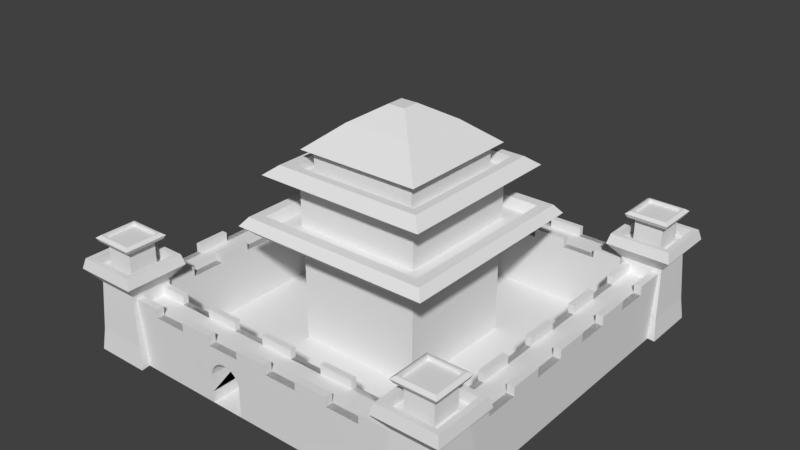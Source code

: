 # Source: Castle.blend  (saved by Blender 2.78.0; exported with 4.5.12 LTS)
import bpy
from mathutils import Matrix  # noqa: F401  (used for matrix-valued properties, if any)

bpy.ops.wm.read_factory_settings(use_empty=True)
scene = bpy.context.scene
scene.name = 'Scene'

# ---- collections
col_collection_1 = bpy.data.collections.new('Collection 1'); scene.collection.children.link(col_collection_1)

# ---- world
world_world = bpy.data.worlds.new('World'); scene.world = world_world
world_world.color = (0.05088, 0.05088, 0.05088)
world_world.use_sun_shadow = False
world_world.sun_shadow_jitter_overblur = 0.0
world_world.cycles.sampling_method = 'MANUAL'

# ---- meshes
me_cube_012 = bpy.data.meshes.new('Cube.012')
me_cube_012.from_pydata([(-1.0, -1.0, -0.7702), (-1.0, -1.0, 1.0), (-1.0, 1.0, -0.7702), (-1.0, 1.0, 1.0), (1.0, -1.0, -0.7702), (1.0, -1.0, 1.0), (1.0, 1.0, -0.7702), (1.0, 1.0, 1.0), (-1.468, -1.468, 1.0), (-1.468, 1.468, 1.0), (1.468, -1.468, 1.0), (1.468, 1.468, 1.0), (-1.65, -1.65, 1.161), (-1.65, 1.65, 1.161), (1.65, -1.65, 1.161), (1.65, 1.65, 1.161), (-1.543, -1.543, 1.299), (-1.543, 1.543, 1.299), (1.543, -1.543, 1.299), (1.543, 1.543, 1.299), (-1.376, -1.376, 1.299), (-1.376, 1.376, 1.299), (1.376, -1.376, 1.299), (1.376, 1.376, 1.299), (-1.32, -1.32, 1.127), (-1.32, 1.32, 1.127), (1.32, -1.32, 1.127), (1.32, 1.32, 1.127), (-1.02, -1.02, 1.127), (-1.02, 1.02, 1.127), (1.02, -1.02, 1.127), (1.02, 1.02, 1.127), (-1.02, -1.02, 1.849), (-1.02, 1.02, 1.849), (1.02, -1.02, 1.849), (1.02, 1.02, 1.849), (-1.25, -1.25, 1.849), (-1.25, 1.25, 1.849), (1.25, -1.25, 1.849), (1.25, 1.25, 1.849), (-1.39, -1.39, 1.94), (-1.39, 1.39, 1.94), (1.39, -1.39, 1.94), (1.39, 1.39, 1.94), (-1.211, -1.211, 2.083), (-1.211, 1.211, 2.083), (1.211, -1.211, 2.083), (1.211, 1.211, 2.083), (-1.085, -1.085, 2.083), (-1.085, 1.085, 2.083), (1.085, -1.085, 2.083), (1.085, 1.085, 2.083), (-1.085, -1.085, 1.917), (-1.085, 1.085, 1.917), (1.085, -1.085, 1.917), (1.085, 1.085, 1.917), (-0.8738, -0.8738, 1.917), (-0.8738, 0.8738, 1.917), (0.8738, -0.8738, 1.917), (0.8738, 0.8738, 1.917), (-0.8738, -0.8738, 2.304), (-0.8738, 0.8738, 2.304), (0.8738, -0.8738, 2.304), (0.8738, 0.8738, 2.304), (-1.002, -1.002, 2.304), (-1.002, 1.002, 2.304), (1.002, -1.002, 2.304), (1.002, 1.002, 2.304), (-0.5538, -0.5538, 2.676), (-0.5538, 0.5538, 2.676), (0.5538, -0.5538, 2.676), (0.5538, 0.5538, 2.676), (-0.1397, -0.1397, 2.933), (-0.1397, 0.1397, 2.933), (0.1397, -0.1397, 2.933), (0.1397, 0.1397, 2.933)], [], [(0, 1, 3, 2), (2, 3, 7, 6), (6, 7, 5, 4), (4, 5, 1, 0), (2, 6, 4, 0), (5, 7, 11, 10), (10, 11, 15, 14), (3, 1, 8, 9), (1, 5, 10, 8), (7, 3, 9, 11), (12, 14, 18, 16), (9, 8, 12, 13), (8, 10, 14, 12), (11, 9, 13, 15), (18, 19, 23, 22), (15, 13, 17, 19), (14, 15, 19, 18), (13, 12, 16, 17), (21, 20, 24, 25), (17, 16, 20, 21), (16, 18, 22, 20), (19, 17, 21, 23), (24, 26, 30, 28), (20, 22, 26, 24), (23, 21, 25, 27), (22, 23, 27, 26), (30, 31, 35, 34), (27, 25, 29, 31), (26, 27, 31, 30), (25, 24, 28, 29), (32, 34, 38, 36), (29, 28, 32, 33), (28, 30, 34, 32), (31, 29, 33, 35), (39, 37, 41, 43), (35, 33, 37, 39), (34, 35, 39, 38), (33, 32, 36, 37), (42, 43, 47, 46), (38, 39, 43, 42), (37, 36, 40, 41), (36, 38, 42, 40), (44, 46, 50, 48), (41, 40, 44, 45), (40, 42, 46, 44), (43, 41, 45, 47), (50, 51, 55, 54), (47, 45, 49, 51), (46, 47, 51, 50), (45, 44, 48, 49), (54, 55, 59, 58), (49, 48, 52, 53), (48, 50, 54, 52), (51, 49, 53, 55), (56, 58, 62, 60), (53, 52, 56, 57), (52, 54, 58, 56), (55, 53, 57, 59), (62, 63, 67, 66), (59, 57, 61, 63), (58, 59, 63, 62), (57, 56, 60, 61), (65, 64, 68, 69), (61, 60, 64, 65), (60, 62, 66, 64), (63, 61, 65, 67), (68, 70, 74, 72), (64, 66, 70, 68), (67, 65, 69, 71), (66, 67, 71, 70), (75, 73, 72, 74), (71, 69, 73, 75), (70, 71, 75, 74), (69, 68, 72, 73)])
me_cube_012.use_remesh_preserve_volume = False
me_cube_012.use_remesh_preserve_attributes = False
me_cube_012.use_mirror_vertex_groups = False
me_cube_012.update()
me_cylinder_003 = bpy.data.meshes.new('Cylinder.003')
me_cylinder_003.from_pydata([(-2.418, 0.3576, -13.07), (-2.418, 0.3576, -12.02), (-2.425, 0.2598, -13.07), (-2.425, 0.2598, -12.02), (-2.454, 0.1658, -13.07), (-2.454, 0.1658, -12.02), (-2.5, 0.07911, -13.07), (-2.5, 0.07911, -12.02), (-2.562, 0.003162, -13.07), (-2.562, 0.003162, -12.02), (-2.638, -0.05917, -13.07), (-2.638, -0.05917, -12.02), (-2.725, -0.1055, -13.07), (-2.725, -0.1055, -12.02), (-2.819, -0.134, -13.07), (-2.819, -0.134, -12.02), (-2.917, -0.1436, -13.07), (-2.917, -0.1498, -12.02), (-3.014, -0.134, -13.07), (-3.014, -0.134, -12.02), (-3.108, -0.1055, -13.07), (-3.108, -0.1055, -12.02), (-3.195, -0.05917, -13.07), (-3.195, -0.05917, -12.02), (-3.271, 0.003163, -13.07), (-3.271, 0.003163, -12.02), (-3.333, 0.07912, -13.07), (-3.333, 0.07912, -12.02), (-3.38, 0.1658, -13.07), (-3.38, 0.1658, -12.02), (-3.408, 0.2598, -13.07), (-3.408, 0.2598, -12.02), (-3.431, 0.3576, -13.07), (-3.423, 0.3576, -12.02), (-6.423, 0.8515, -13.07), (-5.423, -0.1485, -13.07), (-6.423, -0.1485, -13.07), (-4.423, 0.8515, -13.07), (-5.423, 0.8515, -13.07), (-4.423, -0.1485, -13.07), (-2.423, -0.1485, -13.07), (-3.423, -0.1485, -13.07), (-3.423, 0.8515, -13.07), (-2.423, 0.8515, -13.07), (-0.4229, -0.1485, -13.07), (-1.423, -0.1485, -13.07), (-1.423, 0.8515, -13.07), (0.5771, -0.1485, -13.07), (-0.4229, 0.8515, -13.07), (1.577, -0.1485, -13.07), (0.5771, 0.8515, -13.07), (2.577, -0.1485, -13.07), (2.577, 0.8515, -13.07), (1.577, 0.8515, -13.07), (-6.423, 1.193, -13.07), (-5.423, 1.193, -13.07), (-4.423, 1.193, -13.07), (-2.423, 1.193, -13.07), (-3.423, 1.193, -13.07), (-0.4229, 1.193, -13.07), (-1.423, 1.193, -13.07), (1.577, 1.193, -13.07), (0.5771, 1.193, -13.07), (2.577, 1.193, -13.07), (-6.423, -0.5488, -13.07), (-4.423, -0.5488, -13.07), (-5.423, -0.5488, -13.07), (-3.423, -0.5488, -13.07), (-2.423, -0.5488, -13.07), (-1.423, -0.5488, -13.07), (-0.4229, -0.5488, -13.07), (1.577, -0.5488, -13.07), (0.5771, -0.5488, -13.07), (2.577, -0.5488, -13.07), (-6.423, -0.8204, -13.07), (-4.423, -0.8204, -13.07), (-5.423, -0.8204, -13.07), (-3.423, -0.8204, -13.07), (-2.423, -0.8204, -13.07), (-1.423, -0.8204, -13.07), (-0.4229, -0.8204, -13.07), (1.577, -0.8204, -13.07), (0.5771, -0.8204, -13.07), (2.577, -0.8204, -13.07), (-6.423, 0.8515, -12.02), (-5.423, -0.1485, -12.02), (-6.38, -0.1485, -11.98), (-5.423, 0.8515, -12.02), (-4.423, 0.8515, -12.02), (-2.423, -0.1485, -12.02), (-3.423, -0.1485, -12.02), (-3.423, 0.8515, -12.02), (-0.4229, -0.1485, -12.02), (-1.423, -0.1485, -12.02), (-1.423, 0.8515, -12.02), (1.577, 0.8515, -12.02), (2.6, 0.8515, -11.99), (2.6, -0.1485, -11.99), (-6.423, 1.193, -12.02), (-3.423, -0.8204, -12.02), (-4.423, -0.8204, -12.02), (-1.423, 1.193, -12.02), (-0.4229, 1.193, -12.02), (0.5771, 1.193, -12.02), (1.577, 1.193, -12.02), (-3.423, 1.193, -12.02), (-5.423, 1.193, -12.02), (0.5771, 0.8515, -12.02), (2.6, 1.217, -11.99), (-4.423, -0.5488, -12.02), (-5.423, -0.5488, -12.02), (1.577, -0.5488, -12.02), (0.5771, -0.5488, -12.02), (-1.423, -0.5488, -12.02), (-6.38, -0.5488, -11.98), (1.577, -0.1485, -12.02), (2.6, -0.5488, -11.99), (-3.423, -0.5488, -12.02), (-4.423, -0.1485, -12.02), (-5.423, -0.8204, -12.02), (-6.38, -0.8204, -11.98), (-2.423, 0.8515, -12.02), (-0.4229, 0.8515, -12.02), (0.5771, -0.1485, -12.02), (-4.423, 1.193, -12.02), (-2.423, 1.193, -12.02), (-2.423, -0.5488, -12.02), (-0.4229, -0.5488, -12.02), (-1.423, -0.8204, -12.02), (-2.423, -0.8204, -12.02), (0.5771, -0.8204, -12.02), (-0.4229, -0.8204, -12.02), (2.6, -0.8204, -11.99), (1.577, -0.8204, -12.02), (-3.423, -0.8204, -12.19), (-4.423, -0.8204, -12.19), (-4.423, -0.5488, -12.19), (-5.423, -0.5488, -12.19), (1.577, -0.5488, -12.19), (0.5771, -0.5488, -12.19), (-1.423, -0.5488, -12.19), (-6.423, -0.5488, -12.19), (2.577, -0.5488, -12.19), (-3.423, -0.5488, -12.19), (-5.423, -0.8204, -12.19), (-6.423, -0.8204, -12.19), (-2.423, -0.5488, -12.19), (-0.4229, -0.5488, -12.19), (-1.423, -0.8204, -12.19), (-2.423, -0.8204, -12.19), (0.5771, -0.8204, -12.19), (-0.4229, -0.8204, -12.19), (2.577, -0.8204, -12.19), (1.577, -0.8204, -12.19), (-6.423, -0.5488, -12.85), (-4.423, -0.5488, -12.85), (-5.423, -0.5488, -12.85), (-3.423, -0.5488, -12.85), (-2.423, -0.5488, -12.85), (-1.423, -0.5488, -12.85), (-0.4229, -0.5488, -12.85), (1.577, -0.5488, -12.85), (0.5771, -0.5488, -12.85), (2.577, -0.5488, -12.85), (-6.423, -0.8204, -12.85), (-4.423, -0.8204, -12.85), (-5.423, -0.8204, -12.85), (-3.423, -0.8204, -12.85), (-2.423, -0.8204, -12.85), (-1.423, -0.8204, -12.85), (-0.4229, -0.8204, -12.85), (1.577, -0.8204, -12.85), (0.5771, -0.8204, -12.85), (2.577, -0.8204, -12.85), (3.673, 0.8515, -11.96), (3.673, -0.1485, -10.96), (3.673, -0.1485, -11.96), (3.673, 0.8515, -9.96), (3.673, 0.8515, -10.96), (3.673, -0.1485, -9.96), (3.673, -0.1485, -7.96), (3.673, -0.1485, -8.96), (3.673, 0.8515, -8.96), (3.673, 0.8515, -7.96), (3.673, -0.1485, -5.96), (3.673, -0.1485, -6.96), (3.673, 0.8515, -6.96), (3.673, -0.1485, -4.96), (3.673, 0.8515, -5.96), (3.673, -0.1485, -3.96), (3.673, 0.8515, -4.96), (3.673, -0.1485, -2.96), (3.673, 0.8515, -2.96), (3.673, 0.8515, -3.96), (3.673, 1.193, -11.96), (3.673, 1.193, -10.96), (3.673, 1.193, -9.96), (3.673, 1.193, -7.96), (3.673, 1.193, -8.96), (3.673, 1.193, -5.96), (3.673, 1.193, -6.96), (3.673, 1.193, -3.96), (3.673, 1.193, -4.96), (3.673, 1.193, -2.96), (3.673, -0.5488, -11.96), (3.673, -0.5488, -9.96), (3.673, -0.5488, -10.96), (3.673, -0.5488, -8.96), (3.673, -0.5488, -7.96), (3.673, -0.5488, -6.96), (3.673, -0.5488, -5.96), (3.673, -0.5488, -3.96), (3.673, -0.5488, -4.96), (3.673, -0.5488, -2.96), (3.673, -0.8204, -11.96), (3.673, -0.8204, -9.96), (3.673, -0.8204, -10.96), (3.673, -0.8204, -8.96), (3.673, -0.8204, -7.96), (3.673, -0.8204, -6.96), (3.673, -0.8204, -5.96), (3.673, -0.8204, -3.96), (3.673, -0.8204, -4.96), (3.673, -0.8204, -2.96), (2.622, -0.1485, -10.96), (2.622, 0.8515, -10.96), (2.622, 0.8515, -9.96), (2.622, -0.1485, -7.96), (2.622, -0.1485, -8.96), (2.622, 0.8515, -8.96), (2.622, -0.1485, -5.96), (2.622, -0.1485, -6.96), (2.622, 0.8515, -6.96), (2.622, 0.8515, -3.96), (2.6, 0.8515, -2.951), (2.6, -0.1485, -2.951), (2.622, -0.8204, -8.96), (2.622, -0.8204, -9.96), (2.622, 1.193, -6.96), (2.622, 1.193, -5.96), (2.622, 1.193, -4.96), (2.622, 1.193, -3.96), (2.622, 1.193, -8.96), (2.622, 1.193, -10.96), (2.622, 0.8515, -4.96), (2.6, 1.193, -2.951), (2.622, -0.5488, -9.96), (2.622, -0.5488, -10.96), (2.622, -0.5488, -3.96), (2.622, -0.5488, -4.96), (2.622, -0.5488, -6.96), (2.622, -0.1485, -3.96), (2.6, -0.5488, -2.951), (2.622, -0.5488, -8.96), (2.622, -0.1485, -9.96), (2.622, -0.8204, -10.96), (2.622, 0.8515, -7.96), (2.622, 0.8515, -5.96), (2.622, -0.1485, -4.96), (2.622, 1.193, -9.96), (2.622, 1.193, -7.96), (2.622, -0.5488, -7.96), (2.622, -0.5488, -5.96), (2.622, -0.8204, -6.96), (2.622, -0.8204, -7.96), (2.622, -0.8204, -4.96), (2.622, -0.8204, -5.96), (2.6, -0.8204, -2.951), (2.622, -0.8204, -3.96), (2.794, -0.8204, -8.96), (2.794, -0.8204, -9.96), (2.794, -0.5488, -9.96), (2.794, -0.5488, -10.96), (2.794, -0.5488, -3.96), (2.794, -0.5488, -4.96), (2.794, -0.5488, -6.96), (2.794, -0.5488, -11.96), (2.794, -0.5488, -2.96), (2.794, -0.5488, -8.96), (2.794, -0.8204, -10.96), (2.794, -0.8204, -11.96), (2.794, -0.5488, -7.96), (2.794, -0.5488, -5.96), (2.794, -0.8204, -6.96), (2.794, -0.8204, -7.96), (2.794, -0.8204, -4.96), (2.794, -0.8204, -5.96), (2.794, -0.8204, -2.96), (2.794, -0.8204, -3.96), (3.451, -0.5488, -11.96), (3.451, -0.5488, -9.96), (3.451, -0.5488, -10.96), (3.451, -0.5488, -8.96), (3.451, -0.5488, -7.96), (3.451, -0.5488, -6.96), (3.451, -0.5488, -5.96), (3.451, -0.5488, -3.96), (3.451, -0.5488, -4.96), (3.451, -0.5488, -2.96), (3.451, -0.8204, -11.96), (3.451, -0.8204, -9.96), (3.451, -0.8204, -10.96), (3.451, -0.8204, -8.96), (3.451, -0.8204, -7.96), (3.451, -0.8204, -6.96), (3.451, -0.8204, -5.96), (3.451, -0.8204, -3.96), (3.451, -0.8204, -4.96), (3.451, -0.8204, -2.96), (-6.423, 0.8515, -2.942), (-5.423, -0.1485, -2.942), (-6.401, -0.1485, -2.961), (-4.423, 0.8515, -2.942), (-5.423, 0.8515, -2.942), (-4.423, -0.1485, -2.942), (-2.423, -0.1485, -2.942), (-3.423, -0.1485, -2.942), (-3.423, 0.8515, -2.942), (-2.423, 0.8515, -2.942), (-0.4229, -0.1485, -2.942), (-1.423, -0.1485, -2.942), (-1.423, 0.8515, -2.942), (0.5771, -0.1485, -2.942), (-0.4229, 0.8515, -2.942), (1.577, -0.1485, -2.942), (0.5771, 0.8515, -2.942), (1.577, 0.8515, -2.942), (-6.401, 1.193, -2.961), (-5.423, 1.193, -2.942), (-4.423, 1.193, -2.942), (-2.423, 1.193, -2.942), (-3.423, 1.193, -2.942), (-0.4229, 1.193, -2.942), (-1.423, 1.193, -2.942), (1.577, 1.193, -2.942), (0.5771, 1.193, -2.942), (-6.401, -0.5488, -2.961), (-4.423, -0.5488, -2.942), (-5.423, -0.5488, -2.942), (-3.423, -0.5488, -2.942), (-2.423, -0.5488, -2.942), (-1.423, -0.5488, -2.942), (-0.4229, -0.5488, -2.942), (1.577, -0.5488, -2.942), (0.5771, -0.5488, -2.942), (-6.401, -0.8204, -2.961), (-4.423, -0.8204, -2.942), (-5.423, -0.8204, -2.942), (-3.423, -0.8204, -2.942), (-2.423, -0.8204, -2.942), (-1.423, -0.8204, -2.942), (-0.4229, -0.8204, -2.942), (1.577, -0.8204, -2.942), (0.5771, -0.8204, -2.942), (-6.423, 0.8515, -1.891), (-5.423, -0.1485, -1.891), (-6.423, -0.1485, -1.891), (-5.423, 0.8515, -1.891), (-4.423, 0.8515, -1.891), (-2.423, -0.1485, -1.891), (-3.423, -0.1485, -1.891), (-3.423, 0.8515, -1.891), (-0.4229, -0.1485, -1.891), (-1.423, -0.1485, -1.891), (-1.423, 0.8515, -1.891), (1.577, 0.8515, -1.891), (2.577, 0.8515, -1.891), (2.577, -0.1485, -1.891), (-6.423, 1.193, -1.891), (-3.423, -0.8204, -1.891), (-4.423, -0.8204, -1.891), (-1.423, 1.193, -1.891), (-0.4229, 1.193, -1.891), (0.5771, 1.193, -1.891), (1.577, 1.193, -1.891), (-3.423, 1.193, -1.891), (-5.423, 1.193, -1.891), (0.5771, 0.8515, -1.891), (2.577, 1.193, -1.891), (-4.423, -0.5488, -1.891), (-5.423, -0.5488, -1.891), (1.577, -0.5488, -1.891), (0.5771, -0.5488, -1.891), (-1.423, -0.5488, -1.891), (-6.423, -0.5488, -1.891), (1.577, -0.1485, -1.891), (2.577, -0.5488, -1.891), (-3.423, -0.5488, -1.891), (-4.423, -0.1485, -1.891), (-5.423, -0.8204, -1.891), (-6.423, -0.8204, -1.891), (-2.423, 0.8515, -1.891), (-0.4229, 0.8515, -1.891), (0.5771, -0.1485, -1.891), (-4.423, 1.193, -1.891), (-2.423, 1.193, -1.891), (-2.423, -0.5488, -1.891), (-0.4229, -0.5488, -1.891), (-1.423, -0.8204, -1.891), (-2.423, -0.8204, -1.891), (0.5771, -0.8204, -1.891), (-0.4229, -0.8204, -1.891), (2.577, -0.8204, -1.891), (1.577, -0.8204, -1.891), (-3.423, -0.8204, -2.063), (-4.423, -0.8204, -2.063), (-4.423, -0.5488, -2.063), (-5.423, -0.5488, -2.063), (1.577, -0.5488, -2.063), (0.5771, -0.5488, -2.063), (-1.423, -0.5488, -2.063), (-6.423, -0.5488, -2.063), (2.577, -0.5488, -2.063), (-3.423, -0.5488, -2.063), (-5.423, -0.8204, -2.063), (-6.423, -0.8204, -2.063), (-2.423, -0.5488, -2.063), (-0.4229, -0.5488, -2.063), (-1.423, -0.8204, -2.063), (-2.423, -0.8204, -2.063), (0.5771, -0.8204, -2.063), (-0.4229, -0.8204, -2.063), (2.577, -0.8204, -2.063), (1.577, -0.8204, -2.063), (-6.423, -0.5488, -2.72), (-4.423, -0.5488, -2.72), (-5.423, -0.5488, -2.72), (-3.423, -0.5488, -2.72), (-2.423, -0.5488, -2.72), (-1.423, -0.5488, -2.72), (-0.4229, -0.5488, -2.72), (1.577, -0.5488, -2.72), (0.5771, -0.5488, -2.72), (2.577, -0.5488, -2.72), (-6.423, -0.8204, -2.72), (-4.423, -0.8204, -2.72), (-5.423, -0.8204, -2.72), (-3.423, -0.8204, -2.72), (-2.423, -0.8204, -2.72), (-1.423, -0.8204, -2.72), (-0.4229, -0.8204, -2.72), (1.577, -0.8204, -2.72), (0.5771, -0.8204, -2.72), (2.577, -0.8204, -2.72), (-6.38, 0.8515, -11.98), (-6.38, -0.1485, -10.98), (-6.38, 0.8515, -9.979), (-6.38, 0.8515, -10.98), (-6.38, -0.1485, -9.979), (-6.38, -0.1485, -7.979), (-6.38, -0.1485, -8.979), (-6.38, 0.8515, -8.979), (-6.38, 0.8515, -7.979), (-6.38, -0.1485, -5.979), (-6.38, -0.1485, -6.979), (-6.38, 0.8515, -6.979), (-6.38, -0.1485, -4.979), (-6.38, 0.8515, -5.979), (-6.38, -0.1485, -3.979), (-6.38, 0.8515, -4.979), (-6.38, 0.8515, -2.979), (-6.38, 0.8515, -3.979), (-6.38, 1.193, -10.98), (-6.38, 1.193, -9.979), (-6.38, 1.193, -7.979), (-6.38, 1.193, -8.979), (-6.38, 1.193, -5.979), (-6.38, 1.193, -6.979), (-6.38, 1.193, -3.979), (-6.38, 1.193, -4.979), (-6.38, -0.5488, -9.979), (-6.38, -0.5488, -10.98), (-6.38, -0.5488, -8.979), (-6.38, -0.5488, -7.979), (-6.38, -0.5488, -6.979), (-6.38, -0.5488, -5.979), (-6.38, -0.5488, -3.979), (-6.38, -0.5488, -4.979), (-6.38, -0.8204, -9.979), (-6.38, -0.8204, -10.98), (-6.38, -0.8204, -8.979), (-6.38, -0.8204, -7.979), (-6.38, -0.8204, -6.979), (-6.38, -0.8204, -5.979), (-6.38, -0.8204, -3.979), (-6.38, -0.8204, -4.979), (-7.431, 0.8515, -11.98), (-7.431, -0.1485, -10.98), (-7.431, -0.1485, -11.98), (-7.431, 0.8515, -10.98), (-7.431, 0.8515, -9.979), (-7.431, -0.1485, -7.979), (-7.431, -0.1485, -8.979), (-7.431, 0.8515, -8.979), (-7.431, -0.1485, -5.979), (-7.431, -0.1485, -6.979), (-7.431, 0.8515, -6.979), (-7.431, 0.8515, -3.979), (-7.431, 0.8515, -2.979), (-7.431, -0.1485, -2.979), (-7.431, 1.193, -11.98), (-7.431, -0.8204, -8.979), (-7.431, -0.8204, -9.979), (-7.431, 1.193, -6.979), (-7.431, 1.193, -5.979), (-7.431, 1.193, -4.979), (-7.431, 1.193, -3.979), (-7.431, 1.193, -8.979), (-7.431, 1.193, -10.98), (-7.431, 0.8515, -4.979), (-7.431, 1.193, -2.979), (-7.431, -0.5488, -9.979), (-7.431, -0.5488, -10.98), (-7.431, -0.5488, -3.979), (-7.431, -0.5488, -4.979), (-7.431, -0.5488, -6.979), (-7.431, -0.5488, -11.98), (-7.431, -0.1485, -3.979), (-7.431, -0.5488, -2.979), (-7.431, -0.5488, -8.979), (-7.431, -0.1485, -9.979), (-7.431, -0.8204, -10.98), (-7.431, -0.8204, -11.98), (-7.431, 0.8515, -7.979), (-7.431, 0.8515, -5.979), (-7.431, -0.1485, -4.979), (-7.431, 1.193, -9.979), (-7.431, 1.193, -7.979), (-7.431, -0.5488, -7.979), (-7.431, -0.5488, -5.979), (-7.431, -0.8204, -6.979), (-7.431, -0.8204, -7.979), (-7.431, -0.8204, -4.979), (-7.431, -0.8204, -5.979), (-7.431, -0.8204, -2.979), (-7.431, -0.8204, -3.979), (-7.259, -0.8204, -8.979), (-7.259, -0.8204, -9.979), (-7.259, -0.5488, -9.979), (-7.259, -0.5488, -10.98), (-7.259, -0.5488, -3.979), (-7.259, -0.5488, -4.979), (-7.259, -0.5488, -6.979), (-7.259, -0.5488, -11.98), (-7.259, -0.5488, -2.979), (-7.259, -0.5488, -8.979), (-7.259, -0.8204, -10.98), (-7.259, -0.8204, -11.98), (-7.259, -0.5488, -7.979), (-7.259, -0.5488, -5.979), (-7.259, -0.8204, -6.979), (-7.259, -0.8204, -7.979), (-7.259, -0.8204, -4.979), (-7.259, -0.8204, -5.979), (-7.259, -0.8204, -2.979), (-7.259, -0.8204, -3.979), (-6.602, -0.5488, -11.98), (-6.602, -0.5488, -9.979), (-6.602, -0.5488, -10.98), (-6.602, -0.5488, -8.979), (-6.602, -0.5488, -7.979), (-6.602, -0.5488, -6.979), (-6.602, -0.5488, -5.979), (-6.602, -0.5488, -3.979), (-6.602, -0.5488, -4.979), (-6.602, -0.5488, -2.979), (-6.602, -0.8204, -11.98), (-6.602, -0.8204, -9.979), (-6.602, -0.8204, -10.98), (-6.602, -0.8204, -8.979), (-6.602, -0.8204, -7.979), (-6.602, -0.8204, -6.979), (-6.602, -0.8204, -5.979), (-6.602, -0.8204, -3.979), (-6.602, -0.8204, -4.979), (-6.602, -0.8204, -2.979)], [], [(0, 1, 3, 2), (2, 3, 5, 4), (4, 5, 7, 6), (6, 7, 9, 8), (8, 9, 11, 10), (10, 11, 13, 12), (12, 13, 15, 14), (14, 15, 17, 16), (16, 17, 19, 18), (18, 19, 21, 20), (20, 21, 23, 22), (22, 23, 25, 24), (24, 25, 27, 26), (26, 27, 29, 28), (28, 29, 31, 30), (30, 31, 33, 32), (38, 35, 36, 34), (37, 39, 35, 38), (42, 41, 39, 37), (69, 68, 158, 159), (46, 45, 40, 43), (48, 44, 45, 46), (50, 47, 44, 48), (53, 49, 47, 50), (52, 51, 49, 53), (64, 74, 164, 154), (46, 43, 57, 60), (48, 46, 60, 59), (38, 34, 54, 55), (50, 48, 59, 62), (37, 38, 55, 56), (53, 50, 62, 61), (42, 37, 56, 58), (52, 53, 61, 63), (45, 44, 70, 69), (36, 35, 66, 64), (44, 47, 72, 70), (35, 39, 65, 66), (47, 49, 71, 72), (39, 41, 67, 65), (49, 51, 73, 71), (41, 40, 68, 67), (40, 45, 69, 68), (67, 68, 158, 157), (75, 77, 167, 165), (77, 67, 157, 167), (87, 84, 86, 85), (88, 87, 85, 118), (91, 88, 118, 90), (119, 120, 145, 144), (94, 121, 89, 93), (122, 94, 93, 92), (107, 122, 92, 123), (95, 107, 123, 115), (96, 95, 115, 97), (111, 112, 139, 138), (94, 101, 125, 121), (122, 102, 101, 94), (87, 106, 98, 84), (107, 103, 102, 122), (88, 124, 106, 87), (95, 104, 103, 107), (91, 105, 124, 88), (96, 108, 104, 95), (54, 34, 36, 64, 114, 86, 84, 98), (93, 113, 127, 92), (86, 114, 110, 85), (92, 127, 112, 123), (85, 110, 109, 118), (123, 112, 111, 115), (118, 109, 117, 90), (115, 111, 116, 97), (90, 117, 126, 89), (89, 126, 113, 93), (112, 130, 150, 139), (127, 112, 139, 147), (128, 129, 149, 148), (61, 104, 108, 63), (113, 128, 148, 140), (43, 121, 125, 57), (132, 133, 153, 152), (129, 126, 146, 149), (41, 90, 89, 40), (111, 116, 142, 138), (42, 91, 90, 41), (130, 131, 151, 150), (63, 108, 96, 52), (136, 143, 134, 135), (65, 109, 110, 66), (146, 140, 148, 149), (71, 111, 112, 72), (147, 139, 150, 151), (52, 96, 97, 51), (68, 126, 117, 67), (54, 98, 106, 55), (138, 142, 152, 153), (141, 137, 144, 145), (55, 106, 124, 56), (116, 111, 71, 73), (112, 127, 70, 72), (40, 89, 121, 43), (70, 127, 113, 69), (56, 124, 105, 58), (113, 126, 68, 69), (60, 101, 102, 59), (57, 125, 101, 60), (117, 109, 65, 67), (62, 103, 104, 61), (51, 97, 116, 73), (59, 102, 103, 62), (110, 114, 64, 66), (58, 105, 91, 42), (114, 110, 137, 141), (133, 111, 138, 153), (100, 109, 136, 135), (109, 117, 143, 136), (116, 132, 152, 142), (117, 99, 134, 143), (99, 100, 135, 134), (126, 117, 143, 146), (120, 114, 141, 145), (126, 113, 140, 146), (110, 119, 144, 137), (127, 113, 140, 147), (131, 127, 147, 151), (109, 110, 137, 136), (154, 164, 166, 156), (161, 171, 173, 163), (160, 170, 172, 162), (158, 168, 169, 159), (155, 165, 167, 157), (76, 66, 156, 166), (69, 70, 160, 159), (70, 80, 170, 160), (66, 65, 155, 156), (78, 79, 169, 168), (72, 70, 160, 162), (82, 72, 162, 172), (72, 71, 161, 162), (74, 76, 166, 164), (80, 82, 172, 170), (73, 71, 161, 163), (68, 78, 168, 158), (81, 83, 173, 171), (79, 69, 159, 169), (66, 64, 154, 156), (71, 81, 171, 161), (65, 75, 165, 155), (67, 65, 155, 157), (83, 73, 163, 173), (73, 83, 81, 71), (72, 82, 80, 70), (69, 79, 78, 68), (67, 77, 75, 65), (66, 76, 74, 64), (119, 110, 114, 120), (99, 117, 109, 100), (128, 113, 126, 129), (130, 112, 127, 131), (132, 116, 111, 133), (3, 1, 89, 17, 15, 13, 11, 9, 7, 5), (19, 17, 90, 33, 31, 29, 27, 25, 23, 21), (43, 121, 1, 0), (42, 32, 33, 91), (2, 4, 6, 8, 10, 12, 14, 16, 40), (16, 18, 20, 22, 24, 26, 28, 30, 32, 41), (180, 181, 182, 183), (178, 175, 176, 174), (177, 179, 175, 178), (182, 181, 179, 177), (209, 208, 293, 294), (186, 185, 180, 183), (188, 184, 185, 186), (190, 187, 184, 188), (193, 189, 187, 190), (192, 191, 189, 193), (204, 214, 299, 289), (186, 183, 197, 200), (188, 186, 200, 199), (178, 174, 194, 195), (190, 188, 199, 202), (177, 178, 195, 196), (193, 190, 202, 201), (182, 177, 196, 198), (192, 193, 201, 203), (185, 184, 210, 209), (176, 175, 206, 204), (184, 187, 212, 210), (175, 179, 205, 206), (187, 189, 211, 212), (179, 181, 207, 205), (189, 191, 213, 211), (181, 180, 208, 207), (180, 185, 209, 208), (207, 292, 293, 208), (215, 217, 302, 300), (217, 207, 292, 302), (225, 96, 97, 224), (226, 225, 224, 254), (229, 226, 254, 228), (255, 132, 280, 279), (232, 256, 227, 231), (257, 232, 231, 230), (244, 257, 230, 258), (233, 244, 258, 251), (234, 233, 251, 235), (248, 273, 274, 249), (232, 238, 260, 256), (257, 239, 238, 232), (225, 243, 108, 96), (244, 240, 239, 257), (226, 259, 243, 225), (233, 241, 240, 244), (229, 242, 259, 226), (234, 245, 241, 233), (194, 174, 176, 204, 116, 97, 96, 108), (231, 250, 262, 230), (97, 116, 247, 224), (230, 262, 249, 258), (224, 247, 246, 254), (258, 249, 248, 251), (254, 246, 253, 228), (251, 248, 252, 235), (228, 253, 261, 227), (227, 261, 250, 231), (249, 265, 285, 274), (262, 249, 274, 282), (263, 264, 284, 283), (201, 241, 245, 203), (250, 263, 283, 275), (267, 268, 288, 287), (264, 261, 281, 284), (181, 228, 227, 180), (248, 252, 277, 273), (265, 266, 286, 285), (203, 245, 234, 192), (271, 278, 269, 270), (205, 246, 247, 206), (281, 275, 283, 284), (211, 248, 249, 212), (282, 274, 285, 286), (192, 234, 235, 191), (208, 261, 253, 207), (194, 108, 243, 195), (273, 277, 287, 288), (276, 272, 279, 280), (195, 243, 259, 196), (252, 248, 211, 213), (249, 262, 210, 212), (210, 262, 250, 209), (196, 259, 242, 198), (250, 261, 208, 209), (200, 238, 239, 199), (197, 260, 238, 200), (253, 246, 205, 207), (202, 240, 241, 201), (191, 235, 252, 213), (199, 239, 240, 202), (247, 116, 204, 206), (116, 247, 272, 276), (268, 248, 273, 288), (237, 246, 271, 270), (246, 253, 278, 271), (252, 267, 287, 277), (253, 236, 269, 278), (236, 237, 270, 269), (261, 253, 278, 281), (132, 116, 276, 280), (261, 250, 275, 281), (247, 255, 279, 272), (262, 250, 275, 282), (266, 262, 282, 286), (246, 247, 272, 271), (289, 299, 301, 291), (296, 306, 308, 298), (295, 305, 307, 297), (293, 303, 304, 294), (290, 300, 302, 292), (216, 206, 291, 301), (209, 210, 295, 294), (210, 220, 305, 295), (206, 205, 290, 291), (218, 219, 304, 303), (212, 210, 295, 297), (222, 212, 297, 307), (212, 211, 296, 297), (214, 216, 301, 299), (220, 222, 307, 305), (213, 211, 296, 298), (208, 218, 303, 293), (221, 223, 308, 306), (219, 209, 294, 304), (206, 204, 289, 291), (211, 221, 306, 296), (205, 215, 300, 290), (207, 205, 290, 292), (223, 213, 298, 308), (213, 223, 221, 211), (212, 222, 220, 210), (209, 219, 218, 208), (207, 217, 215, 205), (206, 216, 214, 204), (255, 247, 116, 132), (236, 253, 246, 237), (263, 250, 261, 264), (265, 249, 262, 266), (267, 252, 248, 268), (182, 198, 197, 183), (260, 197, 198, 242), (229, 256, 260, 242), (256, 229, 228, 227), (315, 316, 317, 318), (313, 310, 311, 309), (312, 314, 310, 313), (317, 316, 314, 312), (341, 340, 428, 429), (321, 320, 315, 318), (323, 319, 320, 321), (325, 322, 319, 323), (326, 324, 322, 325), (234, 235, 324, 326), (336, 345, 434, 424), (321, 318, 330, 333), (323, 321, 333, 332), (313, 309, 327, 328), (325, 323, 332, 335), (312, 313, 328, 329), (326, 325, 335, 334), (317, 312, 329, 331), (234, 326, 334, 245), (320, 319, 342, 341), (311, 310, 338, 336), (319, 322, 344, 342), (310, 314, 337, 338), (322, 324, 343, 344), (314, 316, 339, 337), (324, 235, 252, 343), (316, 315, 340, 339), (315, 320, 341, 340), (339, 340, 428, 427), (346, 348, 437, 435), (348, 339, 427, 437), (357, 354, 356, 355), (358, 357, 355, 388), (361, 358, 388, 360), (389, 390, 415, 414), (364, 391, 359, 363), (392, 364, 363, 362), (377, 392, 362, 393), (365, 377, 393, 385), (366, 365, 385, 367), (381, 382, 409, 408), (364, 371, 395, 391), (392, 372, 371, 364), (357, 376, 368, 354), (377, 373, 372, 392), (358, 394, 376, 357), (365, 374, 373, 377), (361, 375, 394, 358), (366, 378, 374, 365), (327, 309, 311, 336, 384, 356, 354, 368), (363, 383, 397, 362), (356, 384, 380, 355), (362, 397, 382, 393), (355, 380, 379, 388), (393, 382, 381, 385), (388, 379, 387, 360), (385, 381, 386, 367), (360, 387, 396, 359), (359, 396, 383, 363), (382, 400, 420, 409), (397, 382, 409, 417), (398, 399, 419, 418), (334, 374, 378, 245), (383, 398, 418, 410), (402, 403, 423, 422), (399, 396, 416, 419), (316, 315, 359, 360), (381, 386, 412, 408), (400, 401, 421, 420), (245, 378, 366, 234), (406, 413, 404, 405), (337, 379, 380, 338), (416, 410, 418, 419), (343, 381, 382, 344), (417, 409, 420, 421), (234, 366, 367, 235), (340, 396, 387, 339), (327, 368, 376, 328), (408, 412, 422, 423), (411, 407, 414, 415), (328, 376, 394, 329), (386, 381, 343, 252), (382, 397, 342, 344), (342, 397, 383, 341), (329, 394, 375, 331), (383, 396, 340, 341), (333, 371, 372, 332), (330, 395, 371, 333), (387, 379, 337, 339), (335, 373, 374, 334), (235, 367, 386, 252), (332, 372, 373, 335), (380, 384, 336, 338), (384, 380, 407, 411), (403, 381, 408, 423), (370, 379, 406, 405), (379, 387, 413, 406), (386, 402, 422, 412), (387, 369, 404, 413), (369, 370, 405, 404), (396, 387, 413, 416), (390, 384, 411, 415), (396, 383, 410, 416), (380, 389, 414, 407), (397, 383, 410, 417), (401, 397, 417, 421), (379, 380, 407, 406), (424, 434, 436, 426), (431, 441, 443, 433), (430, 440, 442, 432), (428, 438, 439, 429), (425, 435, 437, 427), (347, 338, 426, 436), (341, 342, 430, 429), (342, 351, 440, 430), (338, 337, 425, 426), (349, 350, 439, 438), (344, 342, 430, 432), (353, 344, 432, 442), (344, 343, 431, 432), (345, 347, 436, 434), (351, 353, 442, 440), (252, 343, 431, 433), (340, 349, 438, 428), (352, 267, 443, 441), (350, 341, 429, 439), (338, 336, 424, 426), (343, 352, 441, 431), (337, 346, 435, 425), (339, 337, 425, 427), (267, 252, 433, 443), (252, 267, 352, 343), (344, 353, 351, 342), (341, 350, 349, 340), (339, 348, 346, 337), (338, 347, 345, 336), (389, 380, 384, 390), (369, 387, 379, 370), (398, 383, 396, 399), (400, 382, 397, 401), (402, 386, 381, 403), (317, 331, 330, 318), (395, 330, 331, 375), (361, 391, 395, 375), (391, 361, 360, 359), (449, 450, 451, 452), (447, 445, 86, 444), (446, 448, 445, 447), (451, 450, 448, 446), (474, 473, 560, 561), (455, 454, 449, 452), (457, 453, 454, 455), (459, 456, 453, 457), (461, 458, 456, 459), (460, 311, 458, 461), (114, 120, 566, 556), (455, 452, 464, 467), (457, 455, 467, 466), (447, 444, 98, 462), (459, 457, 466, 469), (446, 447, 462, 463), (461, 459, 469, 468), (451, 446, 463, 465), (460, 461, 468, 327), (454, 453, 475, 474), (86, 445, 471, 114), (453, 456, 477, 475), (445, 448, 470, 471), (456, 458, 476, 477), (448, 450, 472, 470), (458, 311, 336, 476), (450, 449, 473, 472), (449, 454, 474, 473), (472, 559, 560, 473), (478, 480, 569, 567), (480, 472, 559, 569), (489, 486, 488, 487), (490, 489, 487, 520), (493, 490, 520, 492), (521, 522, 547, 546), (496, 523, 491, 495), (524, 496, 495, 494), (509, 524, 494, 525), (497, 509, 525, 517), (498, 497, 517, 499), (513, 514, 541, 540), (496, 503, 527, 523), (524, 504, 503, 496), (489, 508, 500, 486), (509, 505, 504, 524), (490, 526, 508, 489), (497, 506, 505, 509), (493, 507, 526, 490), (498, 510, 506, 497), (98, 444, 86, 114, 516, 488, 486, 500), (495, 515, 529, 494), (488, 516, 512, 487), (494, 529, 514, 525), (487, 512, 511, 520), (525, 514, 513, 517), (520, 511, 519, 492), (517, 513, 518, 499), (492, 519, 528, 491), (491, 528, 515, 495), (514, 532, 552, 541), (529, 514, 541, 549), (530, 531, 551, 550), (468, 506, 510, 327), (515, 530, 550, 542), (534, 535, 555, 554), (531, 528, 548, 551), (450, 492, 491, 449), (513, 518, 544, 540), (532, 533, 553, 552), (327, 510, 498, 460), (538, 545, 536, 537), (470, 511, 512, 471), (548, 542, 550, 551), (476, 513, 514, 477), (549, 541, 552, 553), (460, 498, 499, 311), (473, 528, 519, 472), (98, 500, 508, 462), (540, 544, 554, 555), (543, 539, 546, 547), (462, 508, 526, 463), (518, 513, 476, 336), (514, 529, 475, 477), (475, 529, 515, 474), (463, 526, 507, 465), (515, 528, 473, 474), (467, 503, 504, 466), (464, 527, 503, 467), (519, 511, 470, 472), (469, 505, 506, 468), (311, 499, 518, 336), (466, 504, 505, 469), (512, 516, 114, 471), (516, 512, 539, 543), (535, 513, 540, 555), (502, 511, 538, 537), (511, 519, 545, 538), (518, 534, 554, 544), (519, 501, 536, 545), (501, 502, 537, 536), (528, 519, 545, 548), (522, 516, 543, 547), (528, 515, 542, 548), (512, 521, 546, 539), (529, 515, 542, 549), (533, 529, 549, 553), (511, 512, 539, 538), (556, 566, 568, 558), (563, 573, 575, 565), (562, 572, 574, 564), (560, 570, 571, 561), (557, 567, 569, 559), (479, 471, 558, 568), (474, 475, 562, 561), (475, 483, 572, 562), (471, 470, 557, 558), (481, 482, 571, 570), (477, 475, 562, 564), (485, 477, 564, 574), (477, 476, 563, 564), (120, 479, 568, 566), (483, 485, 574, 572), (336, 476, 563, 565), (473, 481, 570, 560), (484, 345, 575, 573), (482, 474, 561, 571), (471, 114, 556, 558), (476, 484, 573, 563), (470, 478, 567, 557), (472, 470, 557, 559), (345, 336, 565, 575), (336, 345, 484, 476), (477, 485, 483, 475), (474, 482, 481, 473), (472, 480, 478, 470), (471, 479, 120, 114), (521, 512, 516, 522), (501, 519, 511, 502), (530, 515, 528, 531), (532, 514, 529, 533), (534, 518, 513, 535), (451, 465, 464, 452), (527, 464, 465, 507), (493, 523, 527, 507), (523, 493, 492, 491), (125, 105, 124, 106, 98, 462, 463, 465, 464, 467, 466, 469, 468, 327, 328, 329, 331, 330, 333, 332, 335, 334, 245, 241, 240, 239, 238, 260, 242, 259, 243, 108, 104, 103, 102, 101), (58, 105, 125, 57)])
me_cylinder_003.use_remesh_preserve_volume = False
me_cylinder_003.use_remesh_preserve_attributes = False
me_cylinder_003.use_mirror_vertex_groups = False
me_cylinder_003.update()
me_cube_010 = bpy.data.meshes.new('Cube.010')
me_cube_010.from_pydata([(15.28, 15.56, -1.283), (15.16, 15.43, 0.8003), (15.28, 13.42, -1.283), (15.16, 13.67, 0.8003), (13.14, 15.56, -1.283), (13.4, 15.43, 0.8003), (13.4, 13.67, -1.283), (13.4, 13.67, 0.8003), (15.64, 15.91, 1.409), (15.64, 13.19, 1.409), (12.92, 15.91, 1.409), (12.92, 13.19, 1.409), (15.53, 15.8, 1.839), (15.53, 13.3, 1.839), (13.03, 15.8, 1.839), (13.03, 13.3, 1.839), (15.31, 15.58, 1.839), (15.31, 13.52, 1.839), (13.25, 15.58, 1.839), (13.25, 13.52, 1.839), (15.31, 15.58, 1.397), (15.31, 13.52, 1.397), (13.25, 15.58, 1.397), (13.25, 13.52, 1.397), (14.88, 15.15, 1.397), (14.88, 13.95, 1.397), (13.68, 15.15, 1.397), (13.68, 13.95, 1.397), (14.88, 15.15, 2.528), (14.88, 13.95, 2.528), (13.68, 15.15, 2.528), (13.68, 13.95, 2.528), (15.11, 15.38, 2.528), (15.11, 13.72, 2.528), (13.45, 15.38, 2.528), (13.45, 13.72, 2.528), (15.19, 15.47, 2.689), (15.19, 13.64, 2.689), (13.36, 15.47, 2.689), (13.36, 13.64, 2.689), (15.05, 15.32, 2.79), (15.05, 13.78, 2.79), (13.51, 15.32, 2.79), (13.51, 13.78, 2.79), (14.96, 15.24, 2.79), (14.96, 13.87, 2.79), (13.59, 15.24, 2.79), (13.59, 13.87, 2.79), (14.96, 15.24, 2.659), (14.96, 13.87, 2.659), (13.59, 15.24, 2.659), (13.59, 13.87, 2.659), (15.39, 15.66, -2.212), (15.39, 13.3, -2.212), (13.03, 15.66, -2.212), (13.31, 13.59, -2.212), (15.37, -0.7516, -1.283), (15.25, -0.6244, 0.8003), (13.23, -0.7516, -1.283), (13.49, -0.6244, 0.8003), (15.37, 1.388, -1.283), (15.25, 1.134, 0.8003), (13.49, 1.134, -1.283), (13.49, 1.134, 0.8003), (15.73, -1.106, 1.409), (13.01, -1.106, 1.409), (15.73, 1.616, 1.409), (13.01, 1.616, 1.409), (15.62, -0.9954, 1.839), (13.12, -0.9954, 1.839), (15.62, 1.505, 1.839), (13.12, 1.505, 1.839), (15.4, -0.7746, 1.839), (13.34, -0.7746, 1.839), (15.4, 1.284, 1.839), (13.34, 1.284, 1.839), (15.4, -0.7746, 1.397), (13.34, -0.7746, 1.397), (15.4, 1.284, 1.397), (13.34, 1.284, 1.397), (14.97, -0.3439, 1.397), (13.77, -0.3439, 1.397), (14.97, 0.8533, 1.397), (13.77, 0.8533, 1.397), (14.97, -0.3439, 2.528), (13.77, -0.3439, 2.528), (14.97, 0.8533, 2.528), (13.77, 0.8533, 2.528), (15.2, -0.5738, 2.528), (13.54, -0.5738, 2.528), (15.2, 1.083, 2.528), (13.54, 1.083, 2.528), (15.28, -0.6591, 2.689), (13.45, -0.6591, 2.689), (15.28, 1.169, 2.689), (13.45, 1.169, 2.689), (15.14, -0.5155, 2.79), (13.6, -0.5155, 2.79), (15.14, 1.025, 2.79), (13.6, 1.025, 2.79), (15.05, -0.4297, 2.79), (13.68, -0.4297, 2.79), (15.05, 0.9392, 2.79), (13.68, 0.9392, 2.79), (15.05, -0.4297, 2.659), (13.68, -0.4297, 2.659), (15.05, 0.9392, 2.659), (13.68, 0.9392, 2.659), (15.48, -0.8537, -2.212), (13.12, -0.8537, -2.212), (15.48, 1.503, -2.212), (13.4, 1.223, -2.212), (-0.8618, -0.8719, -1.283), (-0.7345, -0.7447, 0.8003), (-0.8618, 1.268, -1.283), (-0.7345, 1.014, 0.8003), (1.278, -0.8719, -1.283), (1.024, -0.7447, 0.8003), (1.024, 1.014, -1.283), (1.024, 1.014, 0.8003), (-1.217, -1.227, 1.409), (-1.217, 1.496, 1.409), (1.506, -1.227, 1.409), (1.506, 1.496, 1.409), (-1.106, -1.116, 1.839), (-1.106, 1.385, 1.839), (1.395, -1.116, 1.839), (1.395, 1.385, 1.839), (-0.8847, -0.8949, 1.839), (-0.8847, 1.164, 1.839), (1.174, -0.8949, 1.839), (1.174, 1.164, 1.839), (-0.8847, -0.8949, 1.397), (-0.8847, 1.164, 1.397), (1.174, -0.8949, 1.397), (1.174, 1.164, 1.397), (-0.454, -0.4641, 1.397), (-0.454, 0.7331, 1.397), (0.7432, -0.4641, 1.397), (0.7432, 0.7331, 1.397), (-0.454, -0.4641, 2.528), (-0.454, 0.7331, 2.528), (0.7432, -0.4641, 2.528), (0.7432, 0.7331, 2.528), (-0.6839, -0.694, 2.528), (-0.6839, 0.963, 2.528), (0.9731, -0.694, 2.528), (0.9731, 0.963, 2.528), (-0.7692, -0.7794, 2.689), (-0.7692, 1.048, 2.689), (1.058, -0.7794, 2.689), (1.058, 1.048, 2.689), (-0.6256, -0.6357, 2.79), (-0.6256, 0.9047, 2.79), (0.9148, -0.6357, 2.79), (0.9148, 0.9047, 2.79), (-0.5398, -0.55, 2.79), (-0.5398, 0.8189, 2.79), (0.829, -0.55, 2.79), (0.829, 0.8189, 2.79), (-0.5398, -0.55, 2.659), (-0.5398, 0.8189, 2.659), (0.829, -0.55, 2.659), (0.829, 0.8189, 2.659), (-0.9639, -0.974, -2.212), (-0.9639, 1.383, -2.212), (1.393, -0.974, -2.212), (1.113, 1.103, -2.212), (-0.9929, 15.47, -1.283), (-0.8657, 15.34, 0.8003), (1.147, 15.47, -1.283), (0.8926, 15.34, 0.8003), (-0.9929, 13.33, -1.283), (-0.8657, 13.58, 0.8003), (0.8926, 13.58, -1.283), (0.8926, 13.58, 0.8003), (-1.348, 15.82, 1.409), (1.375, 15.82, 1.409), (-1.348, 13.1, 1.409), (1.375, 13.1, 1.409), (-1.237, 15.71, 1.839), (1.264, 15.71, 1.839), (-1.237, 13.21, 1.839), (1.264, 13.21, 1.839), (-1.016, 15.49, 1.839), (1.043, 15.49, 1.839), (-1.016, 13.43, 1.839), (1.043, 13.43, 1.839), (-1.016, 15.49, 1.397), (1.043, 15.49, 1.397), (-1.016, 13.43, 1.397), (1.043, 13.43, 1.397), (-0.5852, 15.06, 1.397), (0.612, 15.06, 1.397), (-0.5852, 13.86, 1.397), (0.612, 13.86, 1.397), (-0.5852, 15.06, 2.528), (0.612, 15.06, 2.528), (-0.5852, 13.86, 2.528), (0.612, 13.86, 2.528), (-0.8151, 15.29, 2.528), (0.8419, 15.29, 2.528), (-0.8151, 13.64, 2.528), (0.8419, 13.64, 2.528), (-0.9004, 15.38, 2.689), (0.9273, 15.38, 2.689), (-0.9004, 13.55, 2.689), (0.9273, 13.55, 2.689), (-0.7568, 15.23, 2.79), (0.7836, 15.23, 2.79), (-0.7568, 13.69, 2.79), (0.7836, 13.69, 2.79), (-0.671, 15.15, 2.79), (0.6979, 15.15, 2.79), (-0.671, 13.78, 2.79), (0.6979, 13.78, 2.79), (-0.671, 15.15, 2.659), (0.6979, 15.15, 2.659), (-0.671, 13.78, 2.659), (0.6979, 13.78, 2.659), (-1.095, 15.57, -2.212), (1.262, 15.57, -2.212), (-1.095, 13.21, -2.212), (0.9818, 13.5, -2.212)], [], [(0, 1, 3, 2), (2, 3, 7, 6), (6, 7, 5, 4), (4, 5, 1, 0), (4, 0, 52, 54), (5, 7, 11, 10), (10, 11, 15, 14), (3, 1, 8, 9), (1, 5, 10, 8), (7, 3, 9, 11), (12, 14, 18, 16), (9, 8, 12, 13), (8, 10, 14, 12), (11, 9, 13, 15), (18, 19, 23, 22), (15, 13, 17, 19), (14, 15, 19, 18), (13, 12, 16, 17), (21, 20, 24, 25), (17, 16, 20, 21), (16, 18, 22, 20), (19, 17, 21, 23), (24, 26, 30, 28), (20, 22, 26, 24), (23, 21, 25, 27), (22, 23, 27, 26), (30, 31, 35, 34), (27, 25, 29, 31), (26, 27, 31, 30), (25, 24, 28, 29), (32, 34, 38, 36), (29, 28, 32, 33), (28, 30, 34, 32), (31, 29, 33, 35), (39, 37, 41, 43), (35, 33, 37, 39), (34, 35, 39, 38), (33, 32, 36, 37), (42, 43, 47, 46), (38, 39, 43, 42), (37, 36, 40, 41), (36, 38, 42, 40), (44, 46, 50, 48), (41, 40, 44, 45), (40, 42, 46, 44), (43, 41, 45, 47), (51, 49, 48, 50), (47, 45, 49, 51), (46, 47, 51, 50), (45, 44, 48, 49), (53, 55, 54, 52), (2, 6, 55, 53), (0, 2, 53, 52), (6, 4, 54, 55), (56, 57, 59, 58), (58, 59, 63, 62), (62, 63, 61, 60), (60, 61, 57, 56), (60, 56, 108, 110), (61, 63, 67, 66), (66, 67, 71, 70), (59, 57, 64, 65), (57, 61, 66, 64), (63, 59, 65, 67), (68, 70, 74, 72), (65, 64, 68, 69), (64, 66, 70, 68), (67, 65, 69, 71), (74, 75, 79, 78), (71, 69, 73, 75), (70, 71, 75, 74), (69, 68, 72, 73), (77, 76, 80, 81), (73, 72, 76, 77), (72, 74, 78, 76), (75, 73, 77, 79), (80, 82, 86, 84), (76, 78, 82, 80), (79, 77, 81, 83), (78, 79, 83, 82), (86, 87, 91, 90), (83, 81, 85, 87), (82, 83, 87, 86), (81, 80, 84, 85), (88, 90, 94, 92), (85, 84, 88, 89), (84, 86, 90, 88), (87, 85, 89, 91), (95, 93, 97, 99), (91, 89, 93, 95), (90, 91, 95, 94), (89, 88, 92, 93), (98, 99, 103, 102), (94, 95, 99, 98), (93, 92, 96, 97), (92, 94, 98, 96), (100, 102, 106, 104), (97, 96, 100, 101), (96, 98, 102, 100), (99, 97, 101, 103), (107, 105, 104, 106), (103, 101, 105, 107), (102, 103, 107, 106), (101, 100, 104, 105), (109, 111, 110, 108), (58, 62, 111, 109), (56, 58, 109, 108), (62, 60, 110, 111), (112, 113, 115, 114), (114, 115, 119, 118), (118, 119, 117, 116), (116, 117, 113, 112), (116, 112, 164, 166), (117, 119, 123, 122), (122, 123, 127, 126), (115, 113, 120, 121), (113, 117, 122, 120), (119, 115, 121, 123), (124, 126, 130, 128), (121, 120, 124, 125), (120, 122, 126, 124), (123, 121, 125, 127), (130, 131, 135, 134), (127, 125, 129, 131), (126, 127, 131, 130), (125, 124, 128, 129), (133, 132, 136, 137), (129, 128, 132, 133), (128, 130, 134, 132), (131, 129, 133, 135), (136, 138, 142, 140), (132, 134, 138, 136), (135, 133, 137, 139), (134, 135, 139, 138), (142, 143, 147, 146), (139, 137, 141, 143), (138, 139, 143, 142), (137, 136, 140, 141), (144, 146, 150, 148), (141, 140, 144, 145), (140, 142, 146, 144), (143, 141, 145, 147), (151, 149, 153, 155), (147, 145, 149, 151), (146, 147, 151, 150), (145, 144, 148, 149), (154, 155, 159, 158), (150, 151, 155, 154), (149, 148, 152, 153), (148, 150, 154, 152), (156, 158, 162, 160), (153, 152, 156, 157), (152, 154, 158, 156), (155, 153, 157, 159), (163, 161, 160, 162), (159, 157, 161, 163), (158, 159, 163, 162), (157, 156, 160, 161), (165, 167, 166, 164), (114, 118, 167, 165), (112, 114, 165, 164), (118, 116, 166, 167), (168, 169, 171, 170), (170, 171, 175, 174), (174, 175, 173, 172), (172, 173, 169, 168), (172, 168, 220, 222), (173, 175, 179, 178), (178, 179, 183, 182), (171, 169, 176, 177), (169, 173, 178, 176), (175, 171, 177, 179), (180, 182, 186, 184), (177, 176, 180, 181), (176, 178, 182, 180), (179, 177, 181, 183), (186, 187, 191, 190), (183, 181, 185, 187), (182, 183, 187, 186), (181, 180, 184, 185), (189, 188, 192, 193), (185, 184, 188, 189), (184, 186, 190, 188), (187, 185, 189, 191), (192, 194, 198, 196), (188, 190, 194, 192), (191, 189, 193, 195), (190, 191, 195, 194), (198, 199, 203, 202), (195, 193, 197, 199), (194, 195, 199, 198), (193, 192, 196, 197), (200, 202, 206, 204), (197, 196, 200, 201), (196, 198, 202, 200), (199, 197, 201, 203), (207, 205, 209, 211), (203, 201, 205, 207), (202, 203, 207, 206), (201, 200, 204, 205), (210, 211, 215, 214), (206, 207, 211, 210), (205, 204, 208, 209), (204, 206, 210, 208), (212, 214, 218, 216), (209, 208, 212, 213), (208, 210, 214, 212), (211, 209, 213, 215), (219, 217, 216, 218), (215, 213, 217, 219), (214, 215, 219, 218), (213, 212, 216, 217), (221, 223, 222, 220), (170, 174, 223, 221), (168, 170, 221, 220), (174, 172, 222, 223)])
me_cube_010.use_remesh_preserve_volume = False
me_cube_010.use_remesh_preserve_attributes = False
me_cube_010.use_mirror_vertex_groups = False
me_cube_010.update()

# ---- objects
ob_main = bpy.data.objects.new('Main', me_cube_012)
ob_walls = bpy.data.objects.new('Walls', me_cylinder_003)
ob_towers = bpy.data.objects.new('Towers', me_cube_010)

# ---- transforms, parenting, visibility, modifiers, constraints
ob_main.location = (1.169, 1.167, 1.37)
ob_main.scale = (1.882, 1.882, 1.882)
ob_main.lineart.crease_threshold = 0.0
ob_walls.location = (2.999, 8.57, 1.149)
ob_walls.rotation_euler = (-1.571, 0.0, 0.0)
ob_walls.lineart.crease_threshold = 0.0
ob_towers.location = (6.221, 6.284, 1.525)
ob_towers.rotation_euler = (0.0, 0.0, -3.142)
ob_towers.scale = (0.7071, 0.7071, 0.7071)
ob_towers.lineart.crease_threshold = 0.0

# ---- collection membership
col_collection_1.objects.link(ob_main)
col_collection_1.objects.link(ob_walls)
col_collection_1.objects.link(ob_towers)

# ---- scene / render settings (as saved in the file)
scene.frame_start = 1; scene.frame_end = 250; scene.frame_set(1)
scene.render.engine = 'BLENDER_EEVEE_NEXT'
scene.render.resolution_percentage = 50
scene.render.dither_intensity = 0.0
scene.cycles.use_denoising = False
scene.cycles.samples = 128
scene.cycles.sampling_pattern = 'TABULATED_SOBOL'
scene.cycles.light_sampling_threshold = 0.0
scene.cycles.use_adaptive_sampling = False
scene.cycles.use_light_tree = False
scene.cycles.blur_glossy = 0.0
scene.cycles.sample_clamp_indirect = 0.0
scene.view_settings.view_transform = 'Standard'
bpy.context.view_layer.update()

# ---- added for rendering (the .blend has no active camera and no usable light): camera, sun
cam_auto = bpy.data.cameras.new('AutoCamera')
cam_auto.lens = 50.0
cam_auto.sensor_width = 36.0
cam_auto.clip_end = 1000.0
ob_auto_camera = bpy.data.objects.new('AutoCamera', cam_auto)
scene.collection.objects.link(ob_auto_camera)
ob_auto_camera.location = (18.229, -19.4205, 17.0789)
ob_auto_camera.rotation_euler = (1.09748, -7.21219e-08, 0.694738)
scene.camera = ob_auto_camera
light_auto_sun = bpy.data.lights.new('AutoSun', 'SUN')
light_auto_sun.energy = 3.0
light_auto_sun.angle = 0.0523599
ob_auto_sun = bpy.data.objects.new('AutoSun', light_auto_sun)
scene.collection.objects.link(ob_auto_sun)
ob_auto_sun.rotation_euler = (0.872665, 0.174533, 0.523599)
bpy.context.view_layer.update()
